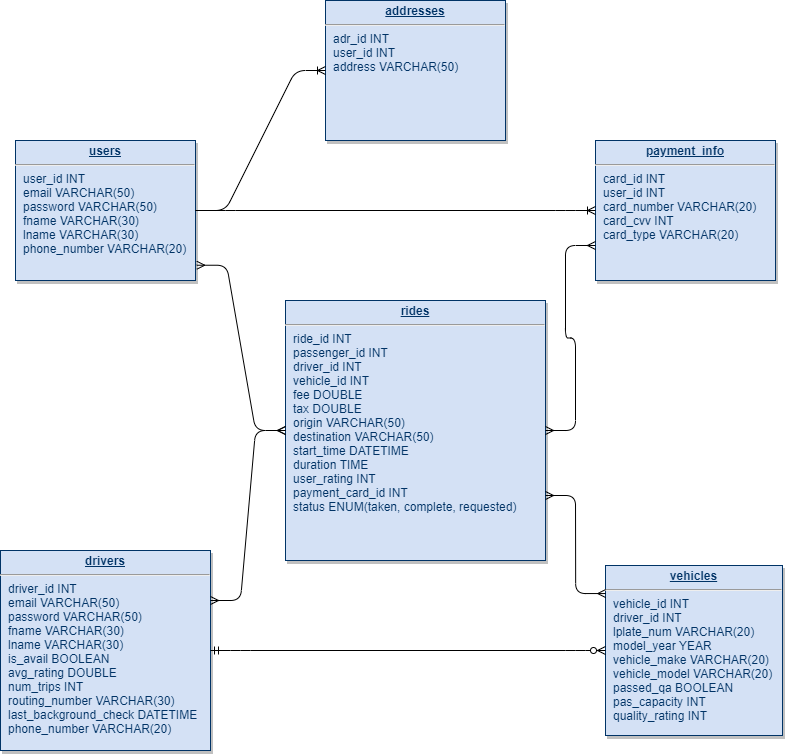

The diagram above was exported from draw.io. Its source (the exported page's mxGraphModel, read from the mxfile embedded in the PNG):
<mxGraphModel dx="1368" dy="833" grid="1" gridSize="10" guides="1" tooltips="1" connect="1" arrows="1" fold="1" page="1" pageScale="1" pageWidth="826" pageHeight="1169" background="#ffffff" math="0" shadow="0">
  <root>
    <mxCell id="0" />
    <mxCell id="1" parent="0" />
    <mxCell id="25" value="&lt;p style=&quot;margin: 0px ; margin-top: 4px ; text-align: center ; text-decoration: underline&quot;&gt;&lt;b&gt;drivers&lt;/b&gt;&lt;/p&gt;&lt;hr&gt;&lt;p style=&quot;margin: 0px ; margin-left: 8px&quot;&gt;driver_id INT&lt;/p&gt;&lt;p style=&quot;margin: 0px 0px 0px 8px&quot;&gt;email VARCHAR(50)&lt;/p&gt;&lt;p style=&quot;margin: 0px 0px 0px 8px&quot;&gt;password VARCHAR(50)&lt;/p&gt;&lt;p style=&quot;margin: 0px ; margin-left: 8px&quot;&gt;fname VARCHAR(30)&amp;nbsp;&lt;/p&gt;&lt;p style=&quot;margin: 0px ; margin-left: 8px&quot;&gt;lname VARCHAR(30)&amp;nbsp;&lt;/p&gt;&lt;p style=&quot;margin: 0px ; margin-left: 8px&quot;&gt;is_avail BOOLEAN&amp;nbsp;&lt;/p&gt;&lt;p style=&quot;margin: 0px ; margin-left: 8px&quot;&gt;avg_rating DOUBLE&lt;/p&gt;&lt;p style=&quot;margin: 0px ; margin-left: 8px&quot;&gt;num_trips INT&lt;/p&gt;&lt;p style=&quot;margin: 0px ; margin-left: 8px&quot;&gt;routing_number VARCHAR(30)&lt;/p&gt;&lt;p style=&quot;margin: 0px ; margin-left: 8px&quot;&gt;last_background_check DATETIME&lt;/p&gt;&lt;p style=&quot;margin: 0px ; margin-left: 8px&quot;&gt;phone_number VARCHAR(20)&lt;br&gt;&lt;/p&gt;&lt;p style=&quot;margin: 0px ; margin-left: 8px&quot;&gt;&lt;br&gt;&lt;/p&gt;&lt;p style=&quot;margin: 0px ; margin-left: 8px&quot;&gt;&lt;br&gt;&lt;/p&gt;&lt;p style=&quot;margin: 0px ; margin-left: 8px&quot;&gt;&lt;br&gt;&lt;/p&gt;&lt;p style=&quot;margin: 0px ; margin-left: 8px&quot;&gt;&lt;br&gt;&lt;/p&gt;&lt;p style=&quot;margin: 0px ; margin-left: 8px&quot;&gt;&lt;br&gt;&lt;/p&gt;" style="verticalAlign=top;align=left;overflow=fill;fontSize=12;fontFamily=Helvetica;html=1;strokeColor=#003366;shadow=1;fillColor=#D4E1F5;fontColor=#003366" parent="1" vertex="1">
      <mxGeometry x="25" y="810" width="210" height="200" as="geometry" />
    </mxCell>
    <mxCell id="QPZCTTtgW2fT7-pM6zAr-115" value="&lt;p style=&quot;margin: 0px ; margin-top: 4px ; text-align: center ; text-decoration: underline&quot;&gt;&lt;b&gt;users&lt;/b&gt;&lt;/p&gt;&lt;hr&gt;&lt;p style=&quot;margin: 0px ; margin-left: 8px&quot;&gt;user_id INT&lt;/p&gt;&lt;p style=&quot;margin: 0px ; margin-left: 8px&quot;&gt;email VARCHAR(50)&lt;/p&gt;&lt;p style=&quot;margin: 0px ; margin-left: 8px&quot;&gt;password VARCHAR(50)&lt;/p&gt;&lt;p style=&quot;margin: 0px 0px 0px 8px&quot;&gt;fname VARCHAR(30)&amp;nbsp;&lt;/p&gt;&lt;p style=&quot;margin: 0px 0px 0px 8px&quot;&gt;lname VARCHAR(30)&lt;/p&gt;&lt;p style=&quot;margin: 0px 0px 0px 8px&quot;&gt;phone_number VARCHAR(20)&amp;nbsp;&lt;/p&gt;&lt;p style=&quot;margin: 0px 0px 0px 8px&quot;&gt;&lt;br&gt;&lt;/p&gt;&lt;p style=&quot;margin: 0px 0px 0px 8px&quot;&gt;&lt;br&gt;&lt;/p&gt;&lt;p style=&quot;margin: 0px 0px 0px 8px&quot;&gt;&lt;br&gt;&lt;/p&gt;" style="verticalAlign=top;align=left;overflow=fill;fontSize=12;fontFamily=Helvetica;html=1;strokeColor=#003366;shadow=1;fillColor=#D4E1F5;fontColor=#003366" parent="1" vertex="1">
      <mxGeometry x="40" y="400" width="180" height="140" as="geometry" />
    </mxCell>
    <mxCell id="QPZCTTtgW2fT7-pM6zAr-116" value="&lt;p style=&quot;margin: 0px ; margin-top: 4px ; text-align: center ; text-decoration: underline&quot;&gt;&lt;b&gt;vehicles&lt;/b&gt;&lt;/p&gt;&lt;hr&gt;&lt;p style=&quot;margin: 0px ; margin-left: 8px&quot;&gt;&lt;span style=&quot;font-size: 12px&quot;&gt;vehicle_id INT&lt;/span&gt;&lt;/p&gt;&lt;p style=&quot;margin: 0px ; margin-left: 8px&quot;&gt;&lt;span style=&quot;font-size: 12px&quot;&gt;driver_id INT&lt;/span&gt;&lt;/p&gt;&lt;p style=&quot;margin: 0px ; margin-left: 8px&quot;&gt;&lt;span style=&quot;font-size: 12px&quot;&gt;lplate_num VARCHAR(20)&lt;/span&gt;&lt;/p&gt;&lt;p style=&quot;margin: 0px ; margin-left: 8px&quot;&gt;&lt;span style=&quot;font-size: 12px&quot;&gt;model_year YEAR&lt;/span&gt;&lt;/p&gt;&lt;p style=&quot;margin: 0px ; margin-left: 8px&quot;&gt;&lt;span style=&quot;font-size: 12px&quot;&gt;vehicle_make VARCHAR(20)&lt;/span&gt;&lt;/p&gt;&lt;p style=&quot;margin: 0px ; margin-left: 8px&quot;&gt;&lt;span&gt;vehicle_model VARCHAR(20)&lt;/span&gt;&lt;br&gt;&lt;/p&gt;&lt;p style=&quot;margin: 0px ; margin-left: 8px&quot;&gt;passed_qa BOOLEAN&lt;/p&gt;&lt;p style=&quot;margin: 0px ; margin-left: 8px&quot;&gt;pas_capacity INT&lt;/p&gt;&lt;p style=&quot;margin: 0px ; margin-left: 8px&quot;&gt;quality_rating INT&lt;/p&gt;&lt;p style=&quot;margin: 0px 0px 0px 8px&quot;&gt;&lt;br&gt;&lt;/p&gt;" style="verticalAlign=top;align=left;overflow=fill;fontSize=12;fontFamily=Helvetica;html=1;strokeColor=#003366;shadow=1;fillColor=#D4E1F5;fontColor=#003366" parent="1" vertex="1">
      <mxGeometry x="630" y="825" width="177" height="170" as="geometry" />
    </mxCell>
    <mxCell id="QPZCTTtgW2fT7-pM6zAr-117" value="&lt;p style=&quot;margin: 0px ; margin-top: 4px ; text-align: center ; text-decoration: underline&quot;&gt;&lt;b&gt;rides&lt;/b&gt;&lt;/p&gt;&lt;hr&gt;&lt;p style=&quot;margin: 0px ; margin-left: 8px&quot;&gt;ride_id INT&lt;/p&gt;&lt;p style=&quot;margin: 0px ; margin-left: 8px&quot;&gt;passenger_id INT&lt;/p&gt;&lt;p style=&quot;margin: 0px ; margin-left: 8px&quot;&gt;driver_id INT&lt;/p&gt;&lt;p style=&quot;margin: 0px ; margin-left: 8px&quot;&gt;vehicle_id INT&lt;/p&gt;&lt;p style=&quot;margin: 0px ; margin-left: 8px&quot;&gt;fee DOUBLE&lt;/p&gt;&lt;p style=&quot;margin: 0px ; margin-left: 8px&quot;&gt;tax DOUBLE&lt;/p&gt;&lt;p style=&quot;margin: 0px ; margin-left: 8px&quot;&gt;origin VARCHAR(50)&lt;/p&gt;&lt;p style=&quot;margin: 0px ; margin-left: 8px&quot;&gt;destination VARCHAR(50)&lt;/p&gt;&lt;p style=&quot;margin: 0px ; margin-left: 8px&quot;&gt;start_time DATETIME&lt;/p&gt;&lt;p style=&quot;margin: 0px ; margin-left: 8px&quot;&gt;duration TIME&lt;/p&gt;&lt;p style=&quot;margin: 0px ; margin-left: 8px&quot;&gt;user_rating INT&lt;/p&gt;&lt;p style=&quot;margin: 0px ; margin-left: 8px&quot;&gt;payment_card_id INT&lt;/p&gt;&lt;p style=&quot;margin: 0px ; margin-left: 8px&quot;&gt;status ENUM(taken, complete, requested)&lt;/p&gt;&lt;p style=&quot;margin: 0px 0px 0px 8px&quot;&gt;&lt;br&gt;&lt;/p&gt;&lt;p style=&quot;margin: 0px 0px 0px 8px&quot;&gt;&lt;br&gt;&lt;/p&gt;" style="verticalAlign=top;align=left;overflow=fill;fontSize=12;fontFamily=Helvetica;html=1;strokeColor=#003366;shadow=1;fillColor=#D4E1F5;fontColor=#003366" parent="1" vertex="1">
      <mxGeometry x="310" y="560" width="260" height="260" as="geometry" />
    </mxCell>
    <mxCell id="QPZCTTtgW2fT7-pM6zAr-119" value="&lt;p style=&quot;margin: 0px ; margin-top: 4px ; text-align: center ; text-decoration: underline&quot;&gt;&lt;b&gt;payment_info&lt;/b&gt;&lt;/p&gt;&lt;hr&gt;&lt;p style=&quot;margin: 0px ; margin-left: 8px&quot;&gt;card_id INT&lt;/p&gt;&lt;p style=&quot;margin: 0px ; margin-left: 8px&quot;&gt;user_id INT&lt;/p&gt;&lt;p style=&quot;margin: 0px ; margin-left: 8px&quot;&gt;&lt;span style=&quot;color: rgba(0 , 0 , 0 , 0) ; font-family: monospace ; font-size: 0px&quot;&gt;%3CmxGraphModel%3E%3Croot%3E%3CmxCell%20id%3D%220%22%2F%3E%3CmxCell%20id%3D%221%22%20parent%3D%220%22%2F%3E%3CmxCell%20id%3D%222%22%20value%3D%22%26lt%3Bp%20style%3D%26quot%3Bmargin%3A%200px%20%3B%20margin-top%3A%204px%20%3B%20text-align%3A%20center%20%3B%20text-decoration%3A%20underline%26quot%3B%26gt%3B%26lt%3Bb%26gt%3Busers%26lt%3B%2Fb%26gt%3B%26lt%3B%2Fp%26gt%3B%26lt%3Bhr%26gt%3B%26lt%3Bp%20style%3D%26quot%3Bmargin%3A%200px%20%3B%20margin-left%3A%208px%26quot%3B%26gt%3Buser_id%20INT%26lt%3B%2Fp%26gt%3B%26lt%3Bp%20style%3D%26quot%3Bmargin%3A%200px%200px%200px%208px%26quot%3B%26gt%3Bfname%20VARCHAR(30)%26amp%3Bnbsp%3B%26lt%3B%2Fp%26gt%3B%26lt%3Bp%20style%3D%26quot%3Bmargin%3A%200px%200px%200px%208px%26quot%3B%26gt%3Blname%20VARCHAR(30)%26amp%3Bnbsp%3B%26lt%3B%2Fp%26gt%3B%26lt%3Bp%20style%3D%26quot%3Bmargin%3A%200px%200px%200px%208px%26quot%3B%26gt%3Bdob%20DATE%26lt%3B%2Fp%26gt%3B%26lt%3Bp%20style%3D%26quot%3Bmargin%3A%200px%200px%200px%208px%26quot%3B%26gt%3Bcard_number%20VARCHAR(16)%26lt%3B%2Fp%26gt%3B%26lt%3Bp%20style%3D%26quot%3Bmargin%3A%200px%200px%200px%208px%26quot%3B%26gt%3Bcard_cvv%20INT%26lt%3B%2Fp%26gt%3B%26lt%3Bp%20style%3D%26quot%3Bmargin%3A%200px%200px%200px%208px%26quot%3B%26gt%3Bcard_type%20VARCHAR(20)%26lt%3B%2Fp%26gt%3B%26lt%3Bp%20style%3D%26quot%3Bmargin%3A%200px%200px%200px%208px%26quot%3B%26gt%3B%26lt%3Bbr%26gt%3B%26lt%3B%2Fp%26gt%3B%26lt%3Bp%20style%3D%26quot%3Bmargin%3A%200px%200px%200px%208px%26quot%3B%26gt%3B%26lt%3Bbr%26gt%3B%26lt%3B%2Fp%26gt%3B%26lt%3Bp%20style%3D%26quot%3Bmargin%3A%200px%200px%200px%208px%26quot%3B%26gt%3B%26lt%3Bbr%26gt%3B%26lt%3B%2Fp%26gt%3B%22%20style%3D%22verticalAlign%3Dtop%3Balign%3Dleft%3Boverflow%3Dfill%3BfontSize%3D12%3BfontFamily%3DHelvetica%3Bhtml%3D1%3BstrokeColor%3D%23003366%3Bshadow%3D1%3BfillColor%3D%23D4E1F5%3BfontColor%3D%23003366%22%20vertex%3D%221%22%20parent%3D%221%22%3E%3CmxGeometry%20x%3D%2240%22%20y%3D%22440%22%20width%3D%22180%22%20height%3D%22140%22%20as%3D%22geometry%22%2F%3E%3C%2FmxCell%3E%3C%2Froot%3E%3C%2FmxGraphModel%3E&lt;/span&gt;&lt;span&gt;card_number VARCHAR(20)&lt;/span&gt;&lt;br&gt;&lt;/p&gt;&lt;p style=&quot;margin: 0px 0px 0px 8px&quot;&gt;card_cvv INT&lt;/p&gt;&lt;p style=&quot;margin: 0px 0px 0px 8px&quot;&gt;card_type VARCHAR(20)&lt;/p&gt;&lt;p style=&quot;margin: 0px 0px 0px 8px&quot;&gt;&lt;br&gt;&lt;/p&gt;&lt;p style=&quot;margin: 0px 0px 0px 8px&quot;&gt;&lt;br&gt;&lt;/p&gt;&lt;p style=&quot;margin: 0px 0px 0px 8px&quot;&gt;&lt;br&gt;&lt;/p&gt;" style="verticalAlign=top;align=left;overflow=fill;fontSize=12;fontFamily=Helvetica;html=1;strokeColor=#003366;shadow=1;fillColor=#D4E1F5;fontColor=#003366" parent="1" vertex="1">
      <mxGeometry x="620" y="400" width="180" height="140" as="geometry" />
    </mxCell>
    <mxCell id="QPZCTTtgW2fT7-pM6zAr-120" style="edgeStyle=orthogonalEdgeStyle;rounded=0;orthogonalLoop=1;jettySize=auto;html=1;exitX=0.5;exitY=1;exitDx=0;exitDy=0;" parent="1" source="QPZCTTtgW2fT7-pM6zAr-115" target="QPZCTTtgW2fT7-pM6zAr-115" edge="1">
      <mxGeometry relative="1" as="geometry" />
    </mxCell>
    <mxCell id="QPZCTTtgW2fT7-pM6zAr-131" value="" style="edgeStyle=entityRelationEdgeStyle;fontSize=12;html=1;endArrow=ERoneToMany;exitX=1;exitY=0.5;exitDx=0;exitDy=0;entryX=0;entryY=0.5;entryDx=0;entryDy=0;" parent="1" source="QPZCTTtgW2fT7-pM6zAr-115" target="QPZCTTtgW2fT7-pM6zAr-119" edge="1">
      <mxGeometry width="100" height="100" relative="1" as="geometry">
        <mxPoint x="290" y="476" as="sourcePoint" />
        <mxPoint x="470" y="390" as="targetPoint" />
      </mxGeometry>
    </mxCell>
    <mxCell id="QPZCTTtgW2fT7-pM6zAr-132" value="" style="edgeStyle=entityRelationEdgeStyle;fontSize=12;html=1;endArrow=ERmany;startArrow=ERmany;entryX=1.007;entryY=0.891;entryDx=0;entryDy=0;exitX=0;exitY=0.5;exitDx=0;exitDy=0;entryPerimeter=0;" parent="1" source="QPZCTTtgW2fT7-pM6zAr-117" target="QPZCTTtgW2fT7-pM6zAr-115" edge="1">
      <mxGeometry width="100" height="100" relative="1" as="geometry">
        <mxPoint x="60" y="700" as="sourcePoint" />
        <mxPoint x="160" y="600" as="targetPoint" />
      </mxGeometry>
    </mxCell>
    <mxCell id="QPZCTTtgW2fT7-pM6zAr-133" value="" style="edgeStyle=entityRelationEdgeStyle;fontSize=12;html=1;endArrow=ERmany;startArrow=ERmany;entryX=1.007;entryY=0.891;entryDx=0;entryDy=0;entryPerimeter=0;exitX=1;exitY=0.25;exitDx=0;exitDy=0;" parent="1" source="25" edge="1">
      <mxGeometry width="100" height="100" relative="1" as="geometry">
        <mxPoint x="210" y="780" as="sourcePoint" />
        <mxPoint x="310" y="690" as="targetPoint" />
      </mxGeometry>
    </mxCell>
    <mxCell id="QPZCTTtgW2fT7-pM6zAr-134" value="" style="edgeStyle=entityRelationEdgeStyle;fontSize=12;html=1;endArrow=ERmany;startArrow=ERmany;entryX=1;entryY=0.75;entryDx=0;entryDy=0;exitX=0.001;exitY=0.165;exitDx=0;exitDy=0;exitPerimeter=0;" parent="1" source="QPZCTTtgW2fT7-pM6zAr-116" target="QPZCTTtgW2fT7-pM6zAr-117" edge="1">
      <mxGeometry width="100" height="100" relative="1" as="geometry">
        <mxPoint x="730" y="780" as="sourcePoint" />
        <mxPoint x="610" y="720" as="targetPoint" />
      </mxGeometry>
    </mxCell>
    <mxCell id="QPZCTTtgW2fT7-pM6zAr-137" value="" style="edgeStyle=entityRelationEdgeStyle;fontSize=12;html=1;endArrow=ERzeroToMany;startArrow=ERmandOne;entryX=0;entryY=0.5;entryDx=0;entryDy=0;exitX=1;exitY=0.5;exitDx=0;exitDy=0;" parent="1" source="25" target="QPZCTTtgW2fT7-pM6zAr-116" edge="1">
      <mxGeometry width="100" height="100" relative="1" as="geometry">
        <mxPoint x="235" y="900" as="sourcePoint" />
        <mxPoint x="335" y="800" as="targetPoint" />
      </mxGeometry>
    </mxCell>
    <mxCell id="QPZCTTtgW2fT7-pM6zAr-138" value="" style="edgeStyle=entityRelationEdgeStyle;fontSize=12;html=1;endArrow=ERmany;startArrow=ERmany;entryX=0;entryY=0.75;entryDx=0;entryDy=0;exitX=1;exitY=0.5;exitDx=0;exitDy=0;" parent="1" source="QPZCTTtgW2fT7-pM6zAr-117" target="QPZCTTtgW2fT7-pM6zAr-119" edge="1">
      <mxGeometry width="100" height="100" relative="1" as="geometry">
        <mxPoint x="710.1769999999999" y="713.0500000000002" as="sourcePoint" />
        <mxPoint x="650" y="610" as="targetPoint" />
      </mxGeometry>
    </mxCell>
    <mxCell id="53sPktK98EPs6WtV5NL--25" value="&lt;p style=&quot;margin: 4px 0px 0px ; text-align: center&quot;&gt;&lt;span style=&quot;font-size: 12px&quot;&gt;&lt;b&gt;&lt;u&gt;addresses&lt;/u&gt;&lt;/b&gt;&lt;/span&gt;&lt;br&gt;&lt;/p&gt;&lt;hr&gt;&lt;p style=&quot;margin: 0px ; margin-left: 8px&quot;&gt;adr_id INT&lt;/p&gt;&lt;p style=&quot;margin: 0px ; margin-left: 8px&quot;&gt;user_id INT&lt;/p&gt;&lt;p style=&quot;margin: 0px ; margin-left: 8px&quot;&gt;address VARCHAR(50)&lt;/p&gt;&lt;p style=&quot;margin: 0px 0px 0px 8px&quot;&gt;&lt;br&gt;&lt;/p&gt;&lt;p style=&quot;margin: 0px 0px 0px 8px&quot;&gt;&lt;br&gt;&lt;/p&gt;&lt;p style=&quot;margin: 0px 0px 0px 8px&quot;&gt;&lt;br&gt;&lt;/p&gt;&lt;p style=&quot;margin: 0px 0px 0px 8px&quot;&gt;&lt;br&gt;&lt;/p&gt;" style="verticalAlign=top;align=left;overflow=fill;fontSize=12;fontFamily=Helvetica;html=1;strokeColor=#003366;shadow=1;fillColor=#D4E1F5;fontColor=#003366" vertex="1" parent="1">
      <mxGeometry x="350" y="260" width="180" height="140" as="geometry" />
    </mxCell>
    <mxCell id="53sPktK98EPs6WtV5NL--26" value="" style="edgeStyle=entityRelationEdgeStyle;fontSize=12;html=1;endArrow=ERoneToMany;exitX=1;exitY=0.5;exitDx=0;exitDy=0;entryX=0;entryY=0.5;entryDx=0;entryDy=0;" edge="1" parent="1" source="QPZCTTtgW2fT7-pM6zAr-115" target="53sPktK98EPs6WtV5NL--25">
      <mxGeometry width="100" height="100" relative="1" as="geometry">
        <mxPoint x="430" y="430" as="sourcePoint" />
        <mxPoint x="590" y="440" as="targetPoint" />
      </mxGeometry>
    </mxCell>
  </root>
</mxGraphModel>